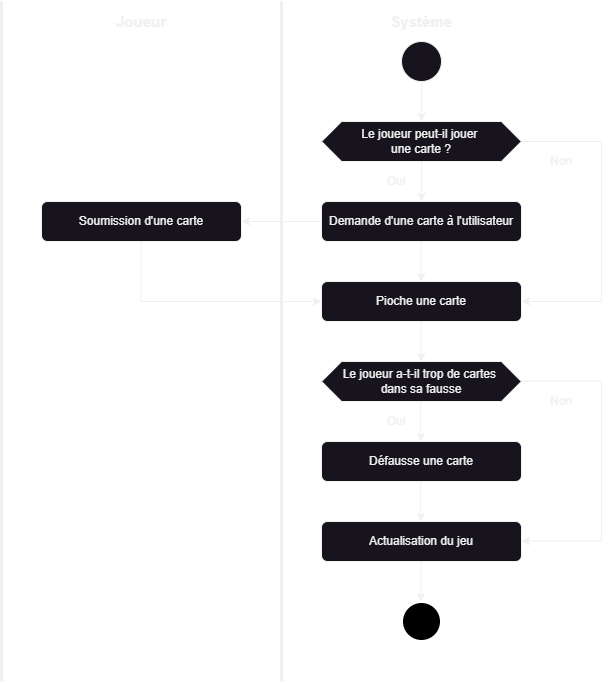

The diagram above was exported from draw.io. Its source (the exported page's mxGraphModel, read from the mxfile embedded in the PNG):
<mxGraphModel dx="1909" dy="1129" grid="1" gridSize="10" guides="1" tooltips="1" connect="1" arrows="1" fold="1" page="1" pageScale="1" pageWidth="827" pageHeight="1169" math="0" shadow="0">
  <root>
    <mxCell id="0" />
    <mxCell id="1" parent="0" />
    <mxCell id="O1JmtkPKI3oD5ecX1__y-4" value="" style="ellipse;whiteSpace=wrap;html=1;aspect=fixed;" parent="1" vertex="1">
      <mxGeometry x="480" y="80" width="40" height="40" as="geometry" />
    </mxCell>
    <mxCell id="O1JmtkPKI3oD5ecX1__y-5" value="" style="endArrow=classic;html=1;rounded=0;exitX=0.5;exitY=1;exitDx=0;exitDy=0;entryX=0.5;entryY=0;entryDx=0;entryDy=0;" parent="1" source="O1JmtkPKI3oD5ecX1__y-4" target="O1JmtkPKI3oD5ecX1__y-17" edge="1">
      <mxGeometry width="50" height="50" relative="1" as="geometry">
        <mxPoint x="430" y="330" as="sourcePoint" />
        <mxPoint x="500" y="120" as="targetPoint" />
      </mxGeometry>
    </mxCell>
    <mxCell id="O1JmtkPKI3oD5ecX1__y-7" value="" style="endArrow=none;html=1;rounded=0;strokeWidth=3;" parent="1" edge="1">
      <mxGeometry width="50" height="50" relative="1" as="geometry">
        <mxPoint x="360" y="720" as="sourcePoint" />
        <mxPoint x="360" y="40" as="targetPoint" />
      </mxGeometry>
    </mxCell>
    <mxCell id="O1JmtkPKI3oD5ecX1__y-8" value="" style="endArrow=none;html=1;rounded=0;strokeWidth=3;" parent="1" edge="1">
      <mxGeometry width="50" height="50" relative="1" as="geometry">
        <mxPoint x="80" y="720" as="sourcePoint" />
        <mxPoint x="80" y="40" as="targetPoint" />
      </mxGeometry>
    </mxCell>
    <mxCell id="O1JmtkPKI3oD5ecX1__y-9" value="Soumission d'une carte" style="rounded=1;whiteSpace=wrap;html=1;" parent="1" vertex="1">
      <mxGeometry x="120" y="240" width="200" height="40" as="geometry" />
    </mxCell>
    <mxCell id="O1JmtkPKI3oD5ecX1__y-10" value="" style="endArrow=classic;html=1;rounded=0;exitX=0;exitY=0.5;exitDx=0;exitDy=0;" parent="1" edge="1">
      <mxGeometry width="50" height="50" relative="1" as="geometry">
        <mxPoint x="500" y="200" as="sourcePoint" />
        <mxPoint x="500" y="240" as="targetPoint" />
      </mxGeometry>
    </mxCell>
    <mxCell id="O1JmtkPKI3oD5ecX1__y-11" value="Pioche une carte" style="rounded=1;whiteSpace=wrap;html=1;" parent="1" vertex="1">
      <mxGeometry x="400" y="320" width="200" height="40" as="geometry" />
    </mxCell>
    <mxCell id="O1JmtkPKI3oD5ecX1__y-15" value="Demande d'une carte à l'utilisateur" style="rounded=1;whiteSpace=wrap;html=1;" parent="1" vertex="1">
      <mxGeometry x="400" y="240" width="200" height="40" as="geometry" />
    </mxCell>
    <mxCell id="O1JmtkPKI3oD5ecX1__y-16" value="" style="endArrow=classic;html=1;rounded=0;exitX=0;exitY=0.5;exitDx=0;exitDy=0;entryX=1;entryY=0.5;entryDx=0;entryDy=0;" parent="1" source="O1JmtkPKI3oD5ecX1__y-15" target="O1JmtkPKI3oD5ecX1__y-9" edge="1">
      <mxGeometry width="50" height="50" relative="1" as="geometry">
        <mxPoint x="400" y="250" as="sourcePoint" />
        <mxPoint x="400" y="290" as="targetPoint" />
      </mxGeometry>
    </mxCell>
    <mxCell id="O1JmtkPKI3oD5ecX1__y-17" value="&lt;div&gt;Le joueur peut-il jouer&amp;nbsp;&lt;/div&gt;&lt;div&gt;une carte ?&lt;/div&gt;" style="shape=hexagon;perimeter=hexagonPerimeter2;whiteSpace=wrap;html=1;fixedSize=1;" parent="1" vertex="1">
      <mxGeometry x="400" y="160" width="200" height="40" as="geometry" />
    </mxCell>
    <mxCell id="O1JmtkPKI3oD5ecX1__y-18" value="Oui" style="rounded=0;whiteSpace=wrap;html=1;strokeColor=none;fillColor=none;" parent="1" vertex="1">
      <mxGeometry x="450" y="200" width="50" height="40" as="geometry" />
    </mxCell>
    <mxCell id="O1JmtkPKI3oD5ecX1__y-20" value="" style="endArrow=classic;html=1;rounded=0;exitX=0;exitY=0.5;exitDx=0;exitDy=0;" parent="1" edge="1">
      <mxGeometry width="50" height="50" relative="1" as="geometry">
        <mxPoint x="499.58000000000004" y="280" as="sourcePoint" />
        <mxPoint x="499.58000000000004" y="320" as="targetPoint" />
      </mxGeometry>
    </mxCell>
    <mxCell id="O1JmtkPKI3oD5ecX1__y-21" value="" style="endArrow=classic;html=1;rounded=0;exitX=0;exitY=0.5;exitDx=0;exitDy=0;" parent="1" edge="1">
      <mxGeometry width="50" height="50" relative="1" as="geometry">
        <mxPoint x="499.58000000000004" y="360" as="sourcePoint" />
        <mxPoint x="499.58000000000004" y="400" as="targetPoint" />
      </mxGeometry>
    </mxCell>
    <mxCell id="O1JmtkPKI3oD5ecX1__y-23" value="" style="endArrow=classic;html=1;rounded=0;entryX=0;entryY=0.5;entryDx=0;entryDy=0;" parent="1" target="O1JmtkPKI3oD5ecX1__y-11" edge="1">
      <mxGeometry width="50" height="50" relative="1" as="geometry">
        <mxPoint x="220" y="340" as="sourcePoint" />
        <mxPoint x="270" y="290" as="targetPoint" />
      </mxGeometry>
    </mxCell>
    <mxCell id="O1JmtkPKI3oD5ecX1__y-26" value="Non" style="rounded=0;whiteSpace=wrap;html=1;strokeColor=none;fillColor=none;" parent="1" vertex="1">
      <mxGeometry x="610" y="180" width="60" height="40" as="geometry" />
    </mxCell>
    <mxCell id="O1JmtkPKI3oD5ecX1__y-27" value="" style="endArrow=none;html=1;rounded=0;entryX=0.5;entryY=1;entryDx=0;entryDy=0;" parent="1" edge="1">
      <mxGeometry width="50" height="50" relative="1" as="geometry">
        <mxPoint x="219.77" y="340" as="sourcePoint" />
        <mxPoint x="219.77" y="280" as="targetPoint" />
      </mxGeometry>
    </mxCell>
    <mxCell id="O1JmtkPKI3oD5ecX1__y-28" value="" style="endArrow=classic;html=1;rounded=0;entryX=1;entryY=0.5;entryDx=0;entryDy=0;" parent="1" target="O1JmtkPKI3oD5ecX1__y-11" edge="1">
      <mxGeometry width="50" height="50" relative="1" as="geometry">
        <mxPoint x="680" y="340" as="sourcePoint" />
        <mxPoint x="770" y="365" as="targetPoint" />
      </mxGeometry>
    </mxCell>
    <mxCell id="O1JmtkPKI3oD5ecX1__y-30" value="Actualisation du jeu" style="rounded=1;whiteSpace=wrap;html=1;" parent="1" vertex="1">
      <mxGeometry x="400" y="560" width="200" height="40" as="geometry" />
    </mxCell>
    <mxCell id="O1JmtkPKI3oD5ecX1__y-31" value="&lt;div&gt;Le joueur a-t-il trop de cartes&amp;nbsp;&lt;/div&gt;&lt;div&gt;dans sa fausse&lt;/div&gt;" style="shape=hexagon;perimeter=hexagonPerimeter2;whiteSpace=wrap;html=1;fixedSize=1;" parent="1" vertex="1">
      <mxGeometry x="400" y="400" width="200" height="40" as="geometry" />
    </mxCell>
    <mxCell id="O1JmtkPKI3oD5ecX1__y-32" value="" style="endArrow=classic;html=1;rounded=0;exitX=0;exitY=0.5;exitDx=0;exitDy=0;" parent="1" edge="1">
      <mxGeometry width="50" height="50" relative="1" as="geometry">
        <mxPoint x="499.1300000000001" y="440" as="sourcePoint" />
        <mxPoint x="499.1300000000001" y="480" as="targetPoint" />
      </mxGeometry>
    </mxCell>
    <mxCell id="O1JmtkPKI3oD5ecX1__y-33" value="Défausse une carte" style="rounded=1;whiteSpace=wrap;html=1;" parent="1" vertex="1">
      <mxGeometry x="400" y="480" width="200" height="40" as="geometry" />
    </mxCell>
    <mxCell id="O1JmtkPKI3oD5ecX1__y-34" value="" style="endArrow=none;html=1;rounded=0;" parent="1" edge="1">
      <mxGeometry width="50" height="50" relative="1" as="geometry">
        <mxPoint x="600" y="180" as="sourcePoint" />
        <mxPoint x="680" y="180" as="targetPoint" />
      </mxGeometry>
    </mxCell>
    <mxCell id="O1JmtkPKI3oD5ecX1__y-35" value="" style="endArrow=none;html=1;rounded=0;" parent="1" edge="1">
      <mxGeometry width="50" height="50" relative="1" as="geometry">
        <mxPoint x="680" y="180" as="sourcePoint" />
        <mxPoint x="680" y="340" as="targetPoint" />
      </mxGeometry>
    </mxCell>
    <mxCell id="O1JmtkPKI3oD5ecX1__y-36" value="Oui" style="rounded=0;whiteSpace=wrap;html=1;strokeColor=none;fillColor=none;" parent="1" vertex="1">
      <mxGeometry x="450" y="440" width="50" height="40" as="geometry" />
    </mxCell>
    <mxCell id="O1JmtkPKI3oD5ecX1__y-37" value="Non" style="rounded=0;whiteSpace=wrap;html=1;strokeColor=none;fillColor=none;" parent="1" vertex="1">
      <mxGeometry x="610" y="419.57" width="60" height="40" as="geometry" />
    </mxCell>
    <mxCell id="O1JmtkPKI3oD5ecX1__y-38" value="" style="endArrow=classic;html=1;rounded=0;entryX=1;entryY=0.5;entryDx=0;entryDy=0;" parent="1" edge="1">
      <mxGeometry width="50" height="50" relative="1" as="geometry">
        <mxPoint x="680" y="579.5699999999999" as="sourcePoint" />
        <mxPoint x="600" y="579.5699999999999" as="targetPoint" />
      </mxGeometry>
    </mxCell>
    <mxCell id="O1JmtkPKI3oD5ecX1__y-39" value="" style="endArrow=none;html=1;rounded=0;" parent="1" edge="1">
      <mxGeometry width="50" height="50" relative="1" as="geometry">
        <mxPoint x="680" y="419.57" as="sourcePoint" />
        <mxPoint x="680" y="579.5699999999999" as="targetPoint" />
      </mxGeometry>
    </mxCell>
    <mxCell id="O1JmtkPKI3oD5ecX1__y-40" value="" style="endArrow=none;html=1;rounded=0;" parent="1" edge="1">
      <mxGeometry width="50" height="50" relative="1" as="geometry">
        <mxPoint x="600" y="419.57" as="sourcePoint" />
        <mxPoint x="680" y="419.57" as="targetPoint" />
      </mxGeometry>
    </mxCell>
    <mxCell id="O1JmtkPKI3oD5ecX1__y-42" value="" style="endArrow=classic;html=1;rounded=0;exitX=0;exitY=0.5;exitDx=0;exitDy=0;" parent="1" edge="1">
      <mxGeometry width="50" height="50" relative="1" as="geometry">
        <mxPoint x="499.1300000000001" y="520" as="sourcePoint" />
        <mxPoint x="499.1300000000001" y="560" as="targetPoint" />
      </mxGeometry>
    </mxCell>
    <mxCell id="O1JmtkPKI3oD5ecX1__y-43" value="&lt;b&gt;&lt;font style=&quot;font-size: 15px;&quot;&gt;Système&lt;/font&gt;&lt;/b&gt;" style="rounded=0;whiteSpace=wrap;html=1;strokeColor=none;fillColor=none;" parent="1" vertex="1">
      <mxGeometry x="400" y="40" width="200" height="40" as="geometry" />
    </mxCell>
    <mxCell id="O1JmtkPKI3oD5ecX1__y-44" value="&lt;font style=&quot;font-size: 15px;&quot;&gt;&lt;b&gt;&lt;font style=&quot;font-size: 15px;&quot;&gt;Joueur&lt;/font&gt;&lt;/b&gt;&lt;/font&gt;" style="rounded=0;whiteSpace=wrap;html=1;strokeColor=none;fillColor=none;" parent="1" vertex="1">
      <mxGeometry x="120" y="40" width="200" height="40" as="geometry" />
    </mxCell>
    <mxCell id="O1JmtkPKI3oD5ecX1__y-45" value="" style="ellipse;whiteSpace=wrap;html=1;aspect=fixed;strokeColor=#ffffff;fillColor=#000000;strokeWidth=3;" parent="1" vertex="1">
      <mxGeometry x="480" y="640" width="40" height="40" as="geometry" />
    </mxCell>
    <mxCell id="O1JmtkPKI3oD5ecX1__y-46" value="" style="endArrow=classic;html=1;rounded=0;exitX=0;exitY=0.5;exitDx=0;exitDy=0;" parent="1" edge="1">
      <mxGeometry width="50" height="50" relative="1" as="geometry">
        <mxPoint x="499.35000000000014" y="600" as="sourcePoint" />
        <mxPoint x="499.35000000000014" y="640" as="targetPoint" />
      </mxGeometry>
    </mxCell>
  </root>
</mxGraphModel>